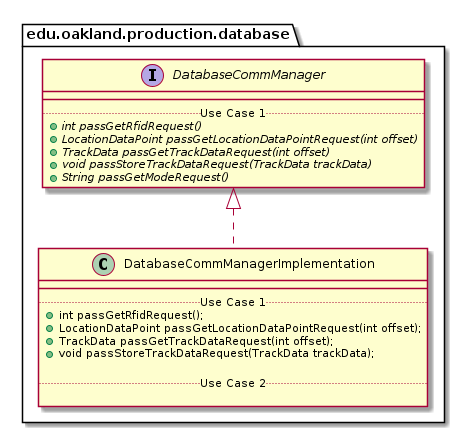

The diagram above was rendered by PlantUML. Its source (embedded in the PNG):
@startuml DatabaseCommManagerImplementation_DirectDependencies


package edu.oakland.production.database {
    class DatabaseCommManagerImplementation {
        __
        .. Use Case 1 ..
        + int passGetRfidRequest();
        + LocationDataPoint passGetLocationDataPointRequest(int offset);
        + TrackData passGetTrackDataRequest(int offset);
        + void passStoreTrackDataRequest(TrackData trackData);

        .. Use Case 2 ..

    }
}



package edu.oakland.production.database {
    interface DatabaseCommManager {
        __
        .. Use Case 1 ..
        {abstract} + int passGetRfidRequest()
        {abstract} + LocationDataPoint passGetLocationDataPointRequest(int offset)
        {abstract} + TrackData passGetTrackDataRequest(int offset)
        {abstract} + void passStoreTrackDataRequest(TrackData trackData)
        {abstract} + String passGetModeRequest()
    }
}

DatabaseCommManagerImplementation .up.|> DatabaseCommManager





@enduml